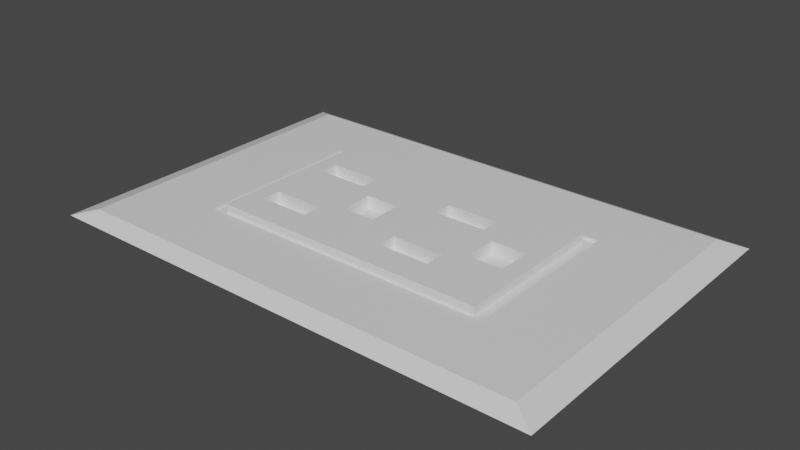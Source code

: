# Source: Outlet.blend  (saved by Blender 2.80.75; exported with 4.5.12 LTS)
import bpy
from mathutils import Matrix  # noqa: F401  (used for matrix-valued properties, if any)

bpy.ops.wm.read_factory_settings(use_empty=True)
scene = bpy.context.scene
scene.name = 'Scene'

# ---- collections
col_collection = bpy.data.collections.new('Collection'); scene.collection.children.link(col_collection)

# ---- materials (node trees are filled in below, after node groups)
mat_material = bpy.data.materials.new('Material')
mat_material.alpha_threshold = 0.0
mat_material.use_transparent_shadow = False
mat_material.line_color = (0.0, 0.0, 0.0, 1.0)

# ---- material node trees
mat_material.use_nodes = True; mat_material.node_tree.nodes.clear()
_N = mat_material.node_tree.nodes; _L = mat_material.node_tree.links
n0 = _N.new('ShaderNodeOutputMaterial'); n0.name = 'Material Output'; n0.location = (300, 300)
n1 = _N.new('ShaderNodeBsdfPrincipled'); n1.name = 'Principled BSDF'; n1.location = (10, 300)
n1.distribution = 'GGX'
n1.subsurface_method = 'BURLEY'
n1.inputs[2].default_value = 0.4
n1.inputs[3].default_value = 1.45
n1.inputs[27].default_value = (0.0, 0.0, 0.0, 1.0)
n1.inputs[28].default_value = 1.0
_L.new(n1.outputs[0], n0.inputs[0])
n0.is_active_output = True

# ---- world
world_world = bpy.data.worlds.new('World'); scene.world = world_world
world_world.use_nodes = True; world_world.node_tree.nodes.clear()
_N = world_world.node_tree.nodes; _L = world_world.node_tree.links
n0 = _N.new('ShaderNodeOutputWorld'); n0.name = 'World Output'; n0.location = (300, 300)
n1 = _N.new('ShaderNodeBackground'); n1.name = 'Background'; n1.location = (10, 300)
n1.inputs[0].default_value = (0.05088, 0.05088, 0.05088, 1.0)
_L.new(n1.outputs[0], n0.inputs[0])
n0.is_active_output = True
world_world.color = (0.05088, 0.05088, 0.05088)
world_world.use_sun_shadow = False
world_world.sun_shadow_jitter_overblur = 0.0

# ---- meshes
me_cube = bpy.data.meshes.new('Cube')
me_cube.from_pydata([(1.362, 0.9078, 0.03528), (1.5, 1.0, -0.01), (1.362, -0.9078, 0.03528), (1.5, -1.0, -0.01), (-1.362, 0.9078, 0.03528), (-1.5, 1.0, -0.01), (-1.362, -0.9078, 0.03528), (-1.5, -1.0, -0.01), (1.362, -0.9078, 0.03528), (-1.362, -0.9078, 0.03528), (1.362, 0.9078, 0.03528), (-1.362, 0.9078, 0.03528), (0.0, -0.9078, 0.03528), (1.362, 0.0, 0.03528), (-1.362, 0.0, 0.03528), (0.0, 0.9078, 0.03528), (0.0, 0.4672, 0.01636), (-0.6808, -0.9078, 0.03528), (1.362, -0.4539, 0.03528), (-1.362, 0.4539, 0.03528), (0.6808, 0.9078, 0.03528), (0.6808, -0.9078, 0.03528), (1.362, 0.4539, 0.03528), (-1.362, -0.4539, 0.03528), (-0.6808, 0.9078, 0.03528), (0.0, -0.5059, 0.03528), (0.0, 0.5059, 0.03528), (0.8976, 0.0, 0.03528), (-0.8976, 0.0, 0.03528), (-0.8976, 0.5059, 0.03528), (0.8976, 0.5059, 0.03528), (0.8976, -0.5059, 0.03528), (-0.8976, -0.5059, 0.03528), (0.0, 0.5059, 0.01636), (0.0, 0.4672, 0.06743), (-0.8976, 0.0, 0.01636), (0.0, -0.5059, 0.01636), (0.8976, 0.0, 0.01636), (-0.8976, 0.5059, 0.01636), (0.8976, 0.5059, 0.01636), (0.8976, -0.5059, 0.01636), (-0.8976, -0.5059, 0.01636), (0.0, 0.2336, 0.06743), (-0.829, 0.0, 0.01636), (0.0, -0.4672, 0.01636), (0.829, 0.0, 0.01636), (-0.829, 0.4672, 0.01636), (0.829, 0.4672, 0.01636), (0.829, -0.4672, 0.01636), (-0.829, -0.4672, 0.01636), (0.0, 0.0, 0.06743), (-0.829, 0.0, 0.06743), (0.0, -0.4672, 0.06743), (0.829, 0.0, 0.06743), (-0.829, 0.4672, 0.06743), (0.829, 0.4672, 0.06743), (0.829, -0.4672, 0.06743), (-0.829, -0.4672, 0.06743), (-0.4145, 0.0, 0.06743), (0.0, -0.2336, 0.06743), (0.4145, 0.0, 0.06743), (-0.829, 0.2336, 0.06743), (-0.4145, 0.4672, 0.06743), (0.829, 0.2336, 0.06743), (0.4145, 0.4672, 0.06743), (0.829, -0.2336, 0.06743), (0.4145, -0.4672, 0.06743), (-0.829, -0.2336, 0.06743), (-0.4145, -0.4672, 0.06743), (-0.4145, -0.2336, 0.06743), (0.4145, -0.2336, 0.06743), (-0.4145, 0.2336, 0.06743), (0.4145, 0.2336, 0.06743), (0.0, 0.1168, 0.06743), (0.0, -0.3504, 0.06743), (-0.829, 0.1168, 0.06743), (-0.2072, 0.4672, 0.06743), (0.829, 0.1168, 0.06743), (0.6217, 0.4672, 0.06743), (0.829, -0.3504, 0.06743), (0.6217, -0.4672, 0.06743), (-0.829, -0.3504, 0.06743), (-0.2072, -0.4672, 0.06743), (0.0, 0.3504, 0.06743), (-0.6217, 0.0, 0.06743), (0.0, -0.1168, 0.06743), (0.2072, 0.0, 0.06743), (-0.829, 0.3504, 0.06743), (-0.6217, 0.4672, 0.06743), (0.829, 0.3504, 0.06743), (0.2072, 0.4672, 0.06743), (0.829, -0.1168, 0.06743), (0.2072, -0.4672, 0.06743), (-0.829, -0.1168, 0.06743), (-0.6217, -0.4672, 0.06743), (-0.4145, -0.3504, 0.06743), (-0.4145, -0.1168, 0.06743), (-0.2072, -0.2336, 0.06743), (0.4145, -0.3504, 0.06743), (0.4145, -0.1168, 0.06743), (0.6217, -0.2336, 0.06743), (-0.4145, 0.1168, 0.06743), (-0.4145, 0.3504, 0.06743), (-0.2072, 0.2336, 0.06743), (0.4145, 0.1168, 0.06743), (0.4145, 0.3504, 0.06743), (0.6217, 0.2336, 0.06743), (0.2072, 0.3504, 0.06743), (0.6217, 0.3504, 0.06743), (0.6217, 0.1168, 0.06743), (-0.6217, 0.3504, 0.06743), (-0.2072, 0.3504, 0.06743), (-0.2072, 0.1168, 0.06743), (0.2072, -0.1168, 0.06743), (0.6217, -0.1168, 0.06743), (0.6217, -0.3504, 0.06743), (-0.6217, -0.1168, 0.06743), (-0.2072, -0.1168, 0.06743), (-0.2072, -0.3504, 0.06743), (-0.6217, -0.3504, 0.06743), (0.2072, -0.3504, 0.06743), (-0.6217, 0.1168, 0.06743), (0.2072, 0.1168, 0.06743), (0.0, 0.0584, 0.06743), (-0.1036, 0.0, 0.06743), (0.0, -0.4088, 0.06743), (0.7254, 0.0, 0.06743), (-0.829, 0.0584, 0.06743), (-0.1036, 0.4672, 0.06743), (0.829, 0.0584, 0.06743), (0.7254, 0.4672, 0.06743), (0.829, -0.4088, 0.06743), (0.7254, -0.4672, 0.06743), (-0.829, -0.4088, 0.06743), (-0.1036, -0.4672, 0.06743), (0.0, 0.292, 0.06743), (-0.5181, 0.0, 0.06743), (0.0, -0.1752, 0.06743), (0.3109, 0.0, 0.06743), (-0.829, 0.292, 0.06743), (-0.5181, 0.4672, 0.06743), (0.829, 0.292, 0.06743), (0.3109, 0.4672, 0.06743), (0.829, -0.1752, 0.06743), (0.3109, -0.4672, 0.06743), (-0.829, -0.1752, 0.06743), (-0.5181, -0.4672, 0.06743), (-0.4145, -0.4088, 0.06743), (-0.4145, -0.1752, 0.06743), (-0.1036, -0.2336, 0.06743), (0.4145, -0.4088, 0.06743), (0.4145, -0.1752, 0.06743), (0.7254, -0.2336, 0.06743), (-0.4145, 0.0584, 0.06743), (-0.4145, 0.292, 0.06743), (-0.1036, 0.2336, 0.06743), (0.4145, 0.0584, 0.06743), (0.4145, 0.292, 0.06743), (0.7254, 0.2336, 0.06743), (0.0, 0.1752, 0.06743), (-0.3109, 0.0, 0.06743), (0.0, -0.292, 0.06743), (0.5181, 0.0, 0.06743), (-0.829, 0.1752, 0.06743), (-0.3109, 0.4672, 0.06743), (0.829, 0.1752, 0.06743), (0.5181, 0.4672, 0.06743), (0.829, -0.292, 0.06743), (0.5181, -0.4672, 0.06743), (-0.829, -0.292, 0.06743), (-0.3109, -0.4672, 0.06743), (0.0, 0.4088, 0.06743), (-0.7254, 0.0, 0.06743), (0.0, -0.0584, 0.06743), (0.1036, 0.0, 0.06743), (-0.829, 0.4088, 0.06743), (-0.7254, 0.4672, 0.06743), (0.829, 0.4088, 0.06743), (0.1036, 0.4672, 0.06743), (0.829, -0.0584, 0.06743), (0.1036, -0.4672, 0.06743), (-0.829, -0.0584, 0.06743), (-0.7254, -0.4672, 0.06743), (-0.4145, -0.292, 0.06743), (-0.4145, -0.0584, 0.06743), (-0.3109, -0.2336, 0.06743), (-0.7254, -0.2336, 0.06743), (0.4145, -0.292, 0.06743), (0.4145, -0.0584, 0.06743), (0.5181, -0.2336, 0.06743), (0.1036, -0.2336, 0.06743), (-0.4145, 0.1752, 0.06743), (-0.4145, 0.4088, 0.06743), (-0.3109, 0.2336, 0.06743), (-0.7254, 0.2336, 0.06743), (0.4145, 0.1752, 0.06743), (0.4145, 0.4088, 0.06743), (0.5181, 0.2336, 0.06743), (0.1036, 0.2336, 0.06743), (0.2072, 0.292, 0.06743), (0.2072, 0.4088, 0.06743), (0.3109, 0.3504, 0.06743), (0.1036, 0.3504, 0.06743), (0.6217, 0.292, 0.06743), (0.6217, 0.4088, 0.06743), (0.7254, 0.3504, 0.06743), (0.5181, 0.3504, 0.06743), (0.6217, 0.1022, 0.06743), (0.6217, 0.1752, 0.06743), (0.7254, 0.1168, 0.06743), (0.5181, 0.1168, 0.06743), (-0.6217, 0.292, 0.06743), (-0.6217, 0.4088, 0.06743), (-0.5181, 0.3504, 0.06743), (-0.7254, 0.3504, 0.06743), (-0.2072, 0.292, 0.06743), (-0.2072, 0.4088, 0.06743), (-0.1036, 0.3504, 0.06743), (-0.3109, 0.3504, 0.06743), (-0.2072, 0.1022, 0.06743), (-0.2072, 0.1752, 0.06743), (-0.1036, 0.1168, 0.06743), (-0.3109, 0.1168, 0.06743), (0.2072, -0.1752, 0.06743), (0.2072, -0.0584, 0.06743), (0.3109, -0.1168, 0.06743), (0.1036, -0.1168, 0.06743), (0.6217, -0.1752, 0.06743), (0.6217, -0.1022, 0.06743), (0.7254, -0.1168, 0.06743), (0.5181, -0.1168, 0.06743), (0.6217, -0.4088, 0.06743), (0.6217, -0.292, 0.06743), (0.7254, -0.3504, 0.06743), (0.5181, -0.3504, 0.06743), (-0.6217, -0.1752, 0.06743), (-0.6217, -0.0584, 0.06743), (-0.5181, -0.1168, 0.06743), (-0.7254, -0.1168, 0.06743), (-0.2072, -0.1752, 0.06743), (-0.2072, -0.1022, 0.06743), (-0.1036, -0.1168, 0.06743), (-0.3109, -0.1168, 0.06743), (-0.2072, -0.4088, 0.06743), (-0.2072, -0.292, 0.06743), (-0.1036, -0.3504, 0.06743), (-0.3109, -0.3504, 0.06743), (-0.6217, -0.4088, 0.06743), (-0.6217, -0.292, 0.06743), (-0.5181, -0.3504, 0.06743), (-0.7254, -0.3504, 0.06743), (0.2072, -0.4088, 0.06743), (0.2072, -0.292, 0.06743), (0.3109, -0.3504, 0.06743), (0.1036, -0.3504, 0.06743), (-0.6217, 0.0584, 0.06743), (-0.6217, 0.1752, 0.06743), (-0.5181, 0.1168, 0.06743), (-0.7254, 0.1168, 0.06743), (0.2072, 0.0584, 0.06743), (0.2072, 0.1752, 0.06743), (0.3109, 0.1168, 0.06743), (0.1036, 0.1168, 0.06743), (0.1036, 0.1752, 0.06743), (0.3109, 0.1752, 0.06743), (0.3109, 0.0584, 0.06743), (-0.7254, 0.1752, 0.06743), (-0.5181, 0.1752, 0.06743), (-0.5181, 0.0584, 0.06743), (0.1036, -0.292, 0.06743), (0.3109, -0.292, 0.06743), (0.3109, -0.4088, 0.06743), (-0.7254, -0.292, 0.06743), (-0.5181, -0.292, 0.06743), (-0.5181, -0.4088, 0.06743), (-0.3109, -0.292, 0.06743), (-0.1036, -0.292, 0.06743), (-0.1036, -0.4088, 0.06743), (-0.3109, -0.1022, 0.06743), (-0.1036, -0.1022, 0.06743), (-0.1036, -0.1752, 0.06743), (-0.7254, -0.0584, 0.06743), (-0.5181, -0.0584, 0.06743), (-0.5181, -0.1752, 0.06743), (0.5181, -0.292, 0.06743), (0.7254, -0.292, 0.06743), (0.7254, -0.4088, 0.06743), (0.5181, -0.1022, 0.06743), (0.7254, -0.1022, 0.06743), (0.7254, -0.1752, 0.06743), (0.1036, -0.0584, 0.06743), (0.3109, -0.0584, 0.06743), (0.3109, -0.1752, 0.06743), (-0.3109, 0.1752, 0.06743), (-0.1036, 0.1752, 0.06743), (-0.1036, 0.1022, 0.06743), (-0.3109, 0.4088, 0.06743), (-0.1036, 0.4088, 0.06743), (-0.1036, 0.292, 0.06743), (-0.7254, 0.4088, 0.06743), (-0.5181, 0.4088, 0.06743), (-0.5181, 0.292, 0.06743), (0.5181, 0.1752, 0.06743), (0.7254, 0.1752, 0.06743), (0.7254, 0.1022, 0.06743), (0.5181, 0.4088, 0.06743), (0.7254, 0.4088, 0.06743), (0.7254, 0.292, 0.06743), (0.1036, 0.4088, 0.06743), (0.3109, 0.4088, 0.06743), (0.3109, 0.292, 0.06743), (0.1036, 0.292, 0.06743), (0.5181, 0.292, 0.06743), (0.5181, 0.1022, 0.06743), (-0.7254, 0.292, 0.06743), (-0.3109, 0.292, 0.06743), (-0.3109, 0.1022, 0.06743), (0.1036, -0.1752, 0.06743), (0.5181, -0.1752, 0.06743), (0.5181, -0.4088, 0.06743), (-0.7254, -0.1752, 0.06743), (-0.3109, -0.1752, 0.06743), (-0.3109, -0.4088, 0.06743), (-0.7254, -0.4088, 0.06743), (0.1036, -0.4088, 0.06743), (-0.7254, 0.0584, 0.06743), (0.1036, 0.0584, 0.06743), (-0.4145, -0.1752, -0.005162), (-0.4145, -0.2336, -0.005162), (-0.5181, -0.2336, -0.005162), (0.4145, -0.1752, -0.005162), (0.4145, -0.2336, -0.005162), (0.3109, -0.2336, -0.005162), (-0.4145, 0.292, -0.005162), (-0.4145, 0.2336, -0.005162), (-0.5181, 0.2336, -0.005162), (0.4145, 0.292, -0.005162), (0.4145, 0.2336, -0.005162), (0.3109, 0.2336, -0.005162), (-0.3109, 0.0, -0.005162), (-0.2072, 0.0, -0.005162), (0.5181, 0.0, -0.005162), (0.6217, 0.0, -0.005162), (-0.7254, -0.2336, -0.005162), (-0.6217, -0.2336, -0.005162), (0.1036, -0.2336, -0.005162), (0.2072, -0.2336, -0.005162), (-0.7254, 0.2336, -0.005162), (-0.6217, 0.2336, -0.005162), (0.1036, 0.2336, -0.005162), (0.2072, 0.2336, -0.005162), (0.2072, 0.292, -0.005162), (0.6217, 0.1022, -0.005162), (-0.6217, 0.292, -0.005162), (-0.2072, 0.1022, -0.005162), (0.2072, -0.1752, -0.005162), (-0.6217, -0.1752, -0.005162), (-0.1036, 0.0, -0.005162), (0.7254, 0.0, -0.005162), (-0.4145, -0.292, -0.005162), (0.4145, -0.292, -0.005162), (-0.4145, 0.1752, -0.005162), (0.4145, 0.1752, -0.005162), (0.6217, -0.1022, -0.005162), (-0.2072, -0.1022, -0.005162), (-0.6217, -0.292, -0.005162), (0.2072, -0.292, -0.005162), (-0.6217, 0.1752, -0.005162), (0.2072, 0.1752, -0.005162), (0.1036, 0.1752, -0.005162), (0.3109, 0.1752, -0.005162), (-0.7254, 0.1752, -0.005162), (-0.5181, 0.1752, -0.005162), (0.1036, -0.292, -0.005162), (0.3109, -0.292, -0.005162), (-0.7254, -0.292, -0.005162), (-0.5181, -0.292, -0.005162), (-0.3109, -0.1022, -0.005162), (-0.1036, -0.1022, -0.005162), (-0.5181, -0.1752, -0.005162), (0.5181, -0.1022, -0.005162), (0.7254, -0.1022, -0.005162), (0.3109, -0.1752, -0.005162), (-0.1036, 0.1022, -0.005162), (-0.5181, 0.292, -0.005162), (0.7254, 0.1022, -0.005162), (0.3109, 0.292, -0.005162), (0.1036, 0.292, -0.005162), (0.5181, 0.1022, -0.005162), (-0.7254, 0.292, -0.005162), (-0.3109, 0.1022, -0.005162), (0.1036, -0.1752, -0.005162), (-0.7254, -0.1752, -0.005162)], [], [(4, 6, 9, 23, 14, 19, 11), (3, 2, 6, 7), (7, 6, 4, 5), (5, 1, 3, 7), (1, 0, 2, 3), (5, 4, 0, 1), (32, 23, 9, 17), (2, 0, 10, 22, 13, 18, 8), (0, 4, 11, 24, 15, 20, 10), (6, 2, 8, 21, 12, 17, 9), (31, 25, 12, 21), (25, 31, 40, 36), (29, 19, 14, 28), (26, 29, 38, 33), (15, 24, 29, 26), (24, 11, 19, 29), (22, 30, 27, 13), (10, 20, 30, 22), (20, 15, 26, 30), (18, 31, 21, 8), (13, 27, 31, 18), (28, 32, 41, 35), (25, 32, 17, 12), (27, 30, 39, 37), (28, 14, 23, 32), (38, 35, 43, 46), (37, 39, 47, 45), (40, 37, 45, 48), (35, 41, 49, 43), (29, 28, 35, 38), (31, 27, 37, 40), (30, 26, 33, 39), (32, 25, 36, 41), (43, 49, 57, 133, 81, 169, 67, 145, 93, 181, 51), (16, 46, 54, 176, 88, 140, 62, 164, 76, 128, 34), (47, 16, 34, 178, 90, 142, 64, 166, 78, 130, 55), (44, 48, 56, 132, 80, 168, 66, 144, 92, 180, 52), (41, 36, 44, 49), (36, 40, 48, 44), (39, 33, 16, 47), (33, 38, 46, 16), (326, 123, 50, 174), (325, 127, 51, 172), (324, 125, 52, 180), (323, 133, 57, 182), (48, 45, 53, 179, 91, 143, 65, 167, 79, 131, 56), (45, 47, 55, 177, 89, 141, 63, 165, 77, 129, 53), (46, 43, 51, 127, 75, 163, 61, 139, 87, 175, 54), (49, 44, 52, 134, 82, 170, 68, 146, 94, 182, 57), (322, 147, 68, 170), (321, 148, 69, 185), (320, 145, 67, 186), (319, 150, 66, 168), (318, 151, 70, 189), (317, 137, 59, 190), (316, 153, 58, 160), (315, 154, 71, 193), (314, 139, 61, 194), (313, 156, 60, 162), (312, 157, 72, 197), (311, 135, 42, 198), (124, 295, 383, 357), (309, 200, 107, 201), (308, 171, 83, 202), (307, 203, 106, 158), (306, 204, 108, 205), (305, 196, 105, 206), (154, 301, 384, 333), (303, 208, 109, 209), (302, 195, 104, 210), (211, 314, 389, 353), (300, 212, 110, 213), (299, 175, 87, 214), (298, 215, 103, 155), (297, 216, 111, 217), (296, 192, 102, 218), (288, 126, 358, 381), (294, 220, 112, 221), (293, 191, 101, 222), (314, 194, 347, 389), (291, 224, 113, 225), (290, 173, 85, 226), (289, 227, 100, 152), (288, 228, 114, 229), (287, 188, 99, 230), (286, 231, 80, 132), (285, 232, 115, 233), (284, 187, 98, 234), (235, 320, 392, 356), (282, 236, 116, 237), (281, 181, 93, 238), (280, 239, 97, 149), (279, 240, 117, 241), (278, 184, 96, 242), (277, 243, 82, 134), (276, 244, 118, 245), (275, 183, 95, 246), (274, 247, 94, 146), (273, 248, 119, 249), (272, 169, 81, 250), (271, 251, 92, 144), (270, 252, 120, 253), (269, 161, 74, 254), (268, 255, 84, 136), (267, 256, 121, 257), (266, 163, 75, 258), (265, 259, 86, 138), (264, 260, 122, 261), (263, 159, 73, 262), (260, 263, 262, 122), (287, 228, 363, 380), (198, 42, 159, 263), (195, 264, 261, 104), (256, 267, 372, 367), (207, 313, 388, 352), (156, 265, 138, 60), (104, 261, 265, 156), (261, 122, 259, 265), (256, 266, 258, 121), (162, 287, 380, 341), (194, 61, 163, 266), (191, 267, 257, 101), (320, 186, 343, 392), (267, 191, 361, 372), (153, 268, 136, 58), (101, 257, 268, 153), (257, 121, 255, 268), (252, 269, 254, 120), (248, 273, 376, 365), (190, 59, 161, 269), (187, 270, 253, 98), (313, 162, 341, 388), (273, 183, 359, 376), (150, 271, 144, 66), (98, 253, 271, 150), (253, 120, 251, 271), (248, 272, 250, 119), (240, 279, 378, 364), (186, 67, 169, 272), (183, 273, 249, 95), (292, 223, 355, 382), (266, 256, 367, 371), (147, 274, 146, 68), (95, 249, 274, 147), (249, 119, 247, 274), (244, 275, 246, 118), (97, 185, 275, 244), (185, 69, 183, 275), (161, 276, 245, 74), (59, 149, 276, 161), (149, 97, 244, 276), (125, 277, 134, 52), (74, 245, 277, 125), (245, 118, 243, 277), (240, 278, 242, 117), (151, 292, 382, 330), (160, 58, 184, 278), (173, 279, 241, 85), (50, 124, 279, 173), (194, 266, 371, 347), (137, 280, 149, 59), (85, 241, 280, 137), (241, 117, 239, 280), (236, 281, 238, 116), (84, 172, 281, 236), (172, 51, 181, 281), (184, 282, 237, 96), (58, 136, 282, 184), (136, 84, 236, 282), (279, 124, 357, 378), (96, 237, 283, 148), (237, 116, 235, 283), (232, 284, 234, 115), (100, 189, 284, 232), (189, 70, 187, 284), (167, 285, 233, 79), (65, 152, 285, 167), (152, 100, 232, 285), (131, 286, 132, 56), (79, 233, 286, 131), (233, 115, 231, 286), (228, 287, 230, 114), (272, 248, 365, 375), (162, 60, 188, 287), (179, 288, 229, 91), (53, 126, 288, 179), (72, 157, 336, 337), (143, 289, 152, 65), (91, 229, 289, 143), (229, 114, 227, 289), (224, 290, 226, 113), (86, 174, 290, 224), (174, 50, 173, 290), (188, 291, 225, 99), (60, 138, 291, 188), (138, 86, 224, 291), (186, 272, 375, 343), (99, 225, 292, 151), (225, 113, 223, 292), (220, 293, 222, 112), (103, 193, 293, 220), (193, 71, 191, 293), (159, 294, 221, 73), (42, 155, 294, 159), (155, 103, 220, 294), (123, 295, 124, 50), (73, 221, 295, 123), (221, 112, 219, 295), (216, 296, 218, 111), (76, 164, 296, 216), (164, 62, 192, 296), (171, 297, 217, 83), (34, 128, 297, 171), (128, 76, 216, 297), (135, 298, 155, 42), (83, 217, 298, 135), (217, 111, 215, 298), (212, 299, 214, 110), (88, 176, 299, 212), (176, 54, 175, 299), (192, 300, 213, 102), (62, 140, 300, 192), (140, 88, 212, 300), (195, 72, 337, 362), (102, 213, 301, 154), (213, 110, 211, 301), (208, 302, 210, 109), (106, 197, 302, 208), (197, 72, 195, 302), (165, 303, 209, 77), (63, 158, 303, 165), (158, 106, 208, 303), (129, 304, 126, 53), (77, 209, 304, 129), (209, 109, 207, 304), (204, 305, 206, 108), (78, 166, 305, 204), (166, 64, 196, 305), (177, 306, 205, 89), (55, 130, 306, 177), (130, 78, 204, 306), (141, 307, 158, 63), (89, 205, 307, 141), (205, 108, 203, 307), (200, 308, 202, 107), (90, 178, 308, 200), (178, 34, 171, 308), (196, 309, 201, 105), (64, 142, 309, 196), (142, 90, 200, 309), (199, 311, 387, 351), (105, 201, 310, 157), (201, 107, 199, 310), (304, 207, 352, 385), (107, 202, 311, 199), (202, 83, 135, 311), (203, 312, 197, 106), (108, 206, 312, 203), (206, 105, 157, 312), (278, 240, 364, 377), (109, 210, 313, 207), (210, 104, 156, 313), (311, 198, 349, 387), (110, 214, 314, 211), (214, 87, 139, 314), (215, 315, 193, 103), (111, 218, 315, 215), (218, 102, 154, 315), (160, 278, 377, 339), (112, 222, 316, 219), (222, 101, 153, 316), (223, 317, 391, 355), (113, 226, 317, 223), (226, 85, 137, 317), (227, 318, 189, 100), (114, 230, 318, 227), (230, 99, 151, 318), (231, 319, 168, 80), (115, 234, 319, 231), (234, 98, 150, 319), (310, 199, 351, 386), (116, 238, 320, 235), (238, 93, 145, 320), (239, 321, 185, 97), (117, 242, 321, 239), (242, 96, 148, 321), (243, 322, 170, 82), (118, 246, 322, 243), (246, 95, 147, 322), (247, 323, 182, 94), (119, 250, 323, 247), (250, 81, 133, 323), (251, 324, 180, 92), (120, 254, 324, 251), (254, 74, 125, 324), (255, 325, 172, 84), (121, 258, 325, 255), (258, 75, 127, 325), (259, 326, 174, 86), (122, 262, 326, 259), (262, 73, 123, 326), (386, 351, 350, 338), (385, 352, 342, 358), (384, 353, 348, 335), (383, 354, 340, 357), (382, 355, 346, 332), (379, 356, 344, 329), (350, 349, 369, 368), (337, 338, 370, 362), (338, 350, 368, 370), (348, 347, 371, 367), (334, 335, 372, 361), (335, 348, 367, 372), (346, 345, 373, 366), (331, 332, 374, 360), (332, 346, 366, 374), (344, 343, 375, 365), (328, 329, 376, 359), (329, 344, 365, 376), (340, 339, 377, 364), (357, 340, 364, 378), (327, 379, 329, 328), (342, 341, 380, 363), (358, 342, 363, 381), (330, 382, 332, 331), (333, 384, 335, 334), (336, 386, 338, 337), (351, 387, 349, 350), (352, 388, 341, 342), (353, 389, 347, 348), (354, 390, 339, 340), (355, 391, 345, 346), (356, 392, 343, 344), (301, 211, 353, 384), (228, 288, 381, 363), (183, 69, 328, 359), (190, 269, 373, 345), (69, 148, 327, 328), (269, 252, 366, 373), (295, 219, 354, 383), (198, 263, 369, 349), (263, 260, 368, 369), (316, 160, 339, 390), (187, 70, 331, 360), (70, 151, 330, 331), (148, 283, 379, 327), (270, 187, 360, 374), (219, 316, 390, 354), (283, 235, 356, 379), (252, 270, 374, 366), (264, 195, 362, 370), (317, 190, 345, 391), (157, 310, 386, 336), (191, 71, 334, 361), (126, 304, 385, 358), (260, 264, 370, 368), (71, 154, 333, 334)])
_uv = me_cube.uv_layers.new(name='UVMap')
_uv.uv.foreach_set('vector', [0.625, 0.75, 0.625, 0.5, 0.625, 0.5, 0.625, 0.5625, 0.625, 0.625, 0.625, 0.6875, 0.625, 0.75, 0.375, 0.25, 0.625, 0.25, 0.625, 0.5, 0.375, 0.5, 0.375, 0.5, 0.625, 0.5, 0.625, 0.75, 0.375, 0.75, 0.375, 0.75, 0.625, 0.75, 0.625, 1.0, 0.375, 1.0, 0.125, 0.5, 0.375, 0.5, 0.375, 0.75, 0.125, 0.75, 0.625, 0.5, 0.875, 0.5, 0.875, 0.75, 0.625, 0.75, 0.5625, 0.1875, 0.625, 0.1875, 0.625, 0.25, 0.5625, 0.25, 0.375, 0.75, 0.375, 0.5, 0.375, 0.5, 0.375, 0.5625, 0.375, 0.625, 0.375, 0.6875, 0.375, 0.75, 0.875, 0.75, 0.875, 0.5, 0.875, 0.5, 0.875, 0.5625, 0.875, 0.625, 0.875, 0.6875, 0.875, 0.75, 0.625, 0.5, 0.625, 0.25, 0.625, 0.25, 0.625, 0.3125, 0.625, 0.375, 0.625, 0.4375, 0.625, 0.5, 0.4375, 0.1875, 0.5, 0.1875, 0.5, 0.25, 0.4375, 0.25, 0.5, 0.1875, 0.4375, 0.1875, 0.4375, 0.1875, 0.5, 0.1875, 0.5625, 0.0625, 0.625, 0.0625, 0.625, 0.125, 0.5625, 0.125, 0.5, 0.0625, 0.5625, 0.0625, 0.5625, 0.0625, 0.5, 0.0625, 0.5, 0.0, 0.5625, 0.0, 0.5625, 0.0625, 0.5, 0.0625, 0.5625, 0.0, 0.625, 0.0, 0.625, 0.0625, 0.5625, 0.0625, 0.375, 0.0625, 0.4375, 0.0625, 0.4375, 0.125, 0.375, 0.125, 0.375, 0.0, 0.4375, 0.0, 0.4375, 0.0625, 0.375, 0.0625, 0.4375, 0.0, 0.5, 0.0, 0.5, 0.0625, 0.4375, 0.0625, 0.375, 0.1875, 0.4375, 0.1875, 0.4375, 0.25, 0.375, 0.25, 0.375, 0.125, 0.4375, 0.125, 0.4375, 0.1875, 0.375, 0.1875, 0.5625, 0.125, 0.5625, 0.1875, 0.5625, 0.1875, 0.5625, 0.125, 0.5, 0.1875, 0.5625, 0.1875, 0.5625, 0.25, 0.5, 0.25, 0.4375, 0.125, 0.4375, 0.0625, 0.4375, 0.0625, 0.4375, 0.125, 0.5625, 0.125, 0.625, 0.125, 0.625, 0.1875, 0.5625, 0.1875, 0.5625, 0.0625, 0.5625, 0.125, 0.5625, 0.125, 0.5625, 0.0625, 0.4375, 0.125, 0.4375, 0.0625, 0.4375, 0.0625, 0.4375, 0.125, 0.4375, 0.1875, 0.4375, 0.125, 0.4375, 0.125, 0.4375, 0.1875, 0.5625, 0.125, 0.5625, 0.1875, 0.5625, 0.1875, 0.5625, 0.125, 0.5625, 0.0625, 0.5625, 0.125, 0.5625, 0.125, 0.5625, 0.0625, 0.4375, 0.1875, 0.4375, 0.125, 0.4375, 0.125, 0.4375, 0.1875, 0.4375, 0.0625, 0.5, 0.0625, 0.5, 0.0625, 0.4375, 0.0625, 0.5625, 0.1875, 0.5, 0.1875, 0.5, 0.1875, 0.5625, 0.1875, 0.5625, 0.125, 0.5625, 0.1875, 0.5625, 0.1875, 0.5625, 0.1797, 0.5625, 0.1719, 0.5625, 0.1641, 0.5625, 0.1562, 0.5625, 0.1484, 0.5625, 0.1406, 0.5625, 0.1328, 0.5625, 0.125, 0.5, 0.0625, 0.5625, 0.0625, 0.5625, 0.0625, 0.5547, 0.0625, 0.5469, 0.0625, 0.5391, 0.0625, 0.5312, 0.0625, 0.5234, 0.0625, 0.5156, 0.0625, 0.5078, 0.0625, 0.5, 0.0625, 0.4375, 0.0625, 0.5, 0.0625, 0.5, 0.0625, 0.4922, 0.0625, 0.4844, 0.0625, 0.4766, 0.0625, 0.4688, 0.0625, 0.4609, 0.0625, 0.4531, 0.0625, 0.4453, 0.0625, 0.4375, 0.0625, 0.5, 0.1875, 0.4375, 0.1875, 0.4375, 0.1875, 0.4453, 0.1875, 0.4531, 0.1875, 0.4609, 0.1875, 0.4688, 0.1875, 0.4766, 0.1875, 0.4844, 0.1875, 0.4922, 0.1875, 0.5, 0.1875, 0.5625, 0.1875, 0.5, 0.1875, 0.5, 0.1875, 0.5625, 0.1875, 0.5, 0.1875, 0.4375, 0.1875, 0.4375, 0.1875, 0.5, 0.1875, 0.4375, 0.0625, 0.5, 0.0625, 0.5, 0.0625, 0.4375, 0.0625, 0.5, 0.0625, 0.5625, 0.0625, 0.5625, 0.0625, 0.5, 0.0625, 0.4922, 0.1172, 0.5, 0.1172, 0.5, 0.125, 0.4922, 0.125, 0.5547, 0.1172, 0.5625, 0.1172, 0.5625, 0.125, 0.5547, 0.125, 0.4922, 0.1797, 0.5, 0.1797, 0.5, 0.1875, 0.4922, 0.1875, 0.5547, 0.1797, 0.5625, 0.1797, 0.5625, 0.1875, 0.5547, 0.1875, 0.4375, 0.1875, 0.4375, 0.125, 0.4375, 0.125, 0.4375, 0.1328, 0.4375, 0.1406, 0.4375, 0.1484, 0.4375, 0.1562, 0.4375, 0.1641, 0.4375, 0.1719, 0.4375, 0.1797, 0.4375, 0.1875, 0.4375, 0.125, 0.4375, 0.0625, 0.4375, 0.0625, 0.4375, 0.07031, 0.4375, 0.07812, 0.4375, 0.08594, 0.4375, 0.09375, 0.4375, 0.1016, 0.4375, 0.1094, 0.4375, 0.1172, 0.4375, 0.125, 0.5625, 0.0625, 0.5625, 0.125, 0.5625, 0.125, 0.5625, 0.1172, 0.5625, 0.1094, 0.5625, 0.1016, 0.5625, 0.09375, 0.5625, 0.08594, 0.5625, 0.07812, 0.5625, 0.07031, 0.5625, 0.0625, 0.5625, 0.1875, 0.5, 0.1875, 0.5, 0.1875, 0.5078, 0.1875, 0.5156, 0.1875, 0.5234, 0.1875, 0.5312, 0.1875, 0.5391, 0.1875, 0.5469, 0.1875, 0.5547, 0.1875, 0.5625, 0.1875, 0.5234, 0.1797, 0.5312, 0.1797, 0.5312, 0.1875, 0.5234, 0.1875, 0.5234, 0.1484, 0.5312, 0.1484, 0.5312, 0.1562, 0.5234, 0.1562, 0.5547, 0.1484, 0.5625, 0.1484, 0.5625, 0.1562, 0.5547, 0.1562, 0.4609, 0.1797, 0.4688, 0.1797, 0.4688, 0.1875, 0.4609, 0.1875, 0.4609, 0.1484, 0.4688, 0.1484, 0.4688, 0.1562, 0.4609, 0.1562, 0.4922, 0.1484, 0.5, 0.1484, 0.5, 0.1562, 0.4922, 0.1562, 0.5234, 0.1172, 0.5312, 0.1172, 0.5312, 0.125, 0.5234, 0.125, 0.5234, 0.08594, 0.5312, 0.08594, 0.5312, 0.09375, 0.5234, 0.09375, 0.5547, 0.08594, 0.5625, 0.08594, 0.5625, 0.09375, 0.5547, 0.09375, 0.4609, 0.1172, 0.4688, 0.1172, 0.4688, 0.125, 0.4609, 0.125, 0.4609, 0.08594, 0.4688, 0.08594, 0.4688, 0.09375, 0.4609, 0.09375, 0.4922, 0.08594, 0.5, 0.08594, 0.5, 0.09375, 0.4922, 0.09375, 0.5078, 0.125, 0.5078, 0.1172, 0.5078, 0.1172, 0.5078, 0.125, 0.4766, 0.07031, 0.4844, 0.07031, 0.4844, 0.07812, 0.4766, 0.07812, 0.4922, 0.07031, 0.5, 0.07031, 0.5, 0.07812, 0.4922, 0.07812, 0.4453, 0.08594, 0.4531, 0.08594, 0.4531, 0.09375, 0.4453, 0.09375, 0.4453, 0.07031, 0.4531, 0.07031, 0.4531, 0.07812, 0.4453, 0.07812, 0.4609, 0.07031, 0.4688, 0.07031, 0.4688, 0.07812, 0.4609, 0.07812, 0.5312, 0.08594, 0.5391, 0.08594, 0.5391, 0.08594, 0.5312, 0.08594, 0.4453, 0.1016, 0.4531, 0.1016, 0.4531, 0.1094, 0.4453, 0.1094, 0.4609, 0.1016, 0.4688, 0.1016, 0.4688, 0.1094, 0.4609, 0.1094, 0.5469, 0.08594, 0.5547, 0.08594, 0.5547, 0.08594, 0.5469, 0.08594, 0.5391, 0.07031, 0.5469, 0.07031, 0.5469, 0.07812, 0.5391, 0.07812, 0.5547, 0.07031, 0.5625, 0.07031, 0.5625, 0.07812, 0.5547, 0.07812, 0.5078, 0.08594, 0.5156, 0.08594, 0.5156, 0.09375, 0.5078, 0.09375, 0.5078, 0.07031, 0.5156, 0.07031, 0.5156, 0.07812, 0.5078, 0.07812, 0.5234, 0.07031, 0.5312, 0.07031, 0.5312, 0.07812, 0.5234, 0.07812, 0.4453, 0.1328, 0.4453, 0.125, 0.4453, 0.125, 0.4453, 0.1328, 0.5078, 0.1016, 0.5156, 0.1016, 0.5156, 0.1094, 0.5078, 0.1094, 0.5234, 0.1016, 0.5312, 0.1016, 0.5312, 0.1094, 0.5234, 0.1094, 0.5547, 0.08594, 0.5547, 0.09375, 0.5547, 0.09375, 0.5547, 0.08594, 0.4766, 0.1328, 0.4844, 0.1328, 0.4844, 0.1406, 0.4766, 0.1406, 0.4922, 0.1328, 0.5, 0.1328, 0.5, 0.1406, 0.4922, 0.1406, 0.4453, 0.1484, 0.4531, 0.1484, 0.4531, 0.1562, 0.4453, 0.1562, 0.4453, 0.1328, 0.4531, 0.1328, 0.4531, 0.1406, 0.4453, 0.1406, 0.4609, 0.1328, 0.4688, 0.1328, 0.4688, 0.1406, 0.4609, 0.1406, 0.4453, 0.1797, 0.4531, 0.1797, 0.4531, 0.1875, 0.4453, 0.1875, 0.4453, 0.1641, 0.4531, 0.1641, 0.4531, 0.1719, 0.4453, 0.1719, 0.4609, 0.1641, 0.4688, 0.1641, 0.4688, 0.1719, 0.4609, 0.1719, 0.5469, 0.1484, 0.5547, 0.1484, 0.5547, 0.1484, 0.5469, 0.1484, 0.5391, 0.1328, 0.5469, 0.1328, 0.5469, 0.1406, 0.5391, 0.1406, 0.5547, 0.1328, 0.5625, 0.1328, 0.5625, 0.1406, 0.5547, 0.1406, 0.5078, 0.1484, 0.5156, 0.1484, 0.5156, 0.1562, 0.5078, 0.1562, 0.5078, 0.1328, 0.5156, 0.1328, 0.5156, 0.1406, 0.5078, 0.1406, 0.5234, 0.1328, 0.5312, 0.1328, 0.5312, 0.1406, 0.5234, 0.1406, 0.5078, 0.1797, 0.5156, 0.1797, 0.5156, 0.1875, 0.5078, 0.1875, 0.5078, 0.1641, 0.5156, 0.1641, 0.5156, 0.1719, 0.5078, 0.1719, 0.5234, 0.1641, 0.5312, 0.1641, 0.5312, 0.1719, 0.5234, 0.1719, 0.5391, 0.1797, 0.5469, 0.1797, 0.5469, 0.1875, 0.5391, 0.1875, 0.5391, 0.1641, 0.5469, 0.1641, 0.5469, 0.1719, 0.5391, 0.1719, 0.5547, 0.1641, 0.5625, 0.1641, 0.5625, 0.1719, 0.5547, 0.1719, 0.4766, 0.1797, 0.4844, 0.1797, 0.4844, 0.1875, 0.4766, 0.1875, 0.4766, 0.1641, 0.4844, 0.1641, 0.4844, 0.1719, 0.4766, 0.1719, 0.4922, 0.1641, 0.5, 0.1641, 0.5, 0.1719, 0.4922, 0.1719, 0.5391, 0.1172, 0.5469, 0.1172, 0.5469, 0.125, 0.5391, 0.125, 0.5391, 0.1016, 0.5469, 0.1016, 0.5469, 0.1094, 0.5391, 0.1094, 0.5547, 0.1016, 0.5625, 0.1016, 0.5625, 0.1094, 0.5547, 0.1094, 0.4766, 0.1172, 0.4844, 0.1172, 0.4844, 0.125, 0.4766, 0.125, 0.4766, 0.1016, 0.4844, 0.1016, 0.4844, 0.1094, 0.4766, 0.1094, 0.4922, 0.1016, 0.5, 0.1016, 0.5, 0.1094, 0.4922, 0.1094, 0.4844, 0.1016, 0.4922, 0.1016, 0.4922, 0.1094, 0.4844, 0.1094, 0.4609, 0.1328, 0.4531, 0.1328, 0.4531, 0.1328, 0.4609, 0.1328, 0.4922, 0.09375, 0.5, 0.09375, 0.5, 0.1016, 0.4922, 0.1016, 0.4688, 0.1016, 0.4766, 0.1016, 0.4766, 0.1094, 0.4688, 0.1094, 0.5469, 0.1016, 0.5391, 0.1016, 0.5391, 0.1016, 0.5469, 0.1016, 0.4531, 0.1172, 0.4609, 0.1172, 0.4609, 0.1172, 0.4531, 0.1172, 0.4688, 0.1172, 0.4766, 0.1172, 0.4766, 0.125, 0.4688, 0.125, 0.4688, 0.1094, 0.4766, 0.1094, 0.4766, 0.1172, 0.4688, 0.1172, 0.4766, 0.1094, 0.4844, 0.1094, 0.4844, 0.1172, 0.4766, 0.1172, 0.5469, 0.1016, 0.5547, 0.1016, 0.5547, 0.1094, 0.5469, 0.1094, 0.4609, 0.125, 0.4609, 0.1328, 0.4609, 0.1328, 0.4609, 0.125, 0.5547, 0.09375, 0.5625, 0.09375, 0.5625, 0.1016, 0.5547, 0.1016, 0.5312, 0.1016, 0.5391, 0.1016, 0.5391, 0.1094, 0.5312, 0.1094, 0.5547, 0.1484, 0.5547, 0.1562, 0.5547, 0.1562, 0.5547, 0.1484, 0.5391, 0.1016, 0.5312, 0.1016, 0.5312, 0.1016, 0.5391, 0.1016, 0.5312, 0.1172, 0.5391, 0.1172, 0.5391, 0.125, 0.5312, 0.125, 0.5312, 0.1094, 0.5391, 0.1094, 0.5391, 0.1172, 0.5312, 0.1172, 0.5391, 0.1094, 0.5469, 0.1094, 0.5469, 0.1172, 0.5391, 0.1172, 0.4844, 0.1641, 0.4922, 0.1641, 0.4922, 0.1719, 0.4844, 0.1719, 0.5469, 0.1641, 0.5391, 0.1641, 0.5391, 0.1641, 0.5469, 0.1641, 0.4922, 0.1562, 0.5, 0.1562, 0.5, 0.1641, 0.4922, 0.1641, 0.4688, 0.1641, 0.4766, 0.1641, 0.4766, 0.1719, 0.4688, 0.1719, 0.4609, 0.1172, 0.4609, 0.125, 0.4609, 0.125, 0.4609, 0.1172, 0.5391, 0.1641, 0.5312, 0.1641, 0.5312, 0.1641, 0.5391, 0.1641, 0.4688, 0.1797, 0.4766, 0.1797, 0.4766, 0.1875, 0.4688, 0.1875, 0.4688, 0.1719, 0.4766, 0.1719, 0.4766, 0.1797, 0.4688, 0.1797, 0.4766, 0.1719, 0.4844, 0.1719, 0.4844, 0.1797, 0.4766, 0.1797, 0.5469, 0.1641, 0.5547, 0.1641, 0.5547, 0.1719, 0.5469, 0.1719, 0.5156, 0.1328, 0.5078, 0.1328, 0.5078, 0.1328, 0.5156, 0.1328, 0.5547, 0.1562, 0.5625, 0.1562, 0.5625, 0.1641, 0.5547, 0.1641, 0.5312, 0.1641, 0.5391, 0.1641, 0.5391, 0.1719, 0.5312, 0.1719, 0.4766, 0.1484, 0.4844, 0.1484, 0.4844, 0.1484, 0.4766, 0.1484, 0.5547, 0.1016, 0.5469, 0.1016, 0.5469, 0.1016, 0.5547, 0.1016, 0.5312, 0.1797, 0.5391, 0.1797, 0.5391, 0.1875, 0.5312, 0.1875, 0.5312, 0.1719, 0.5391, 0.1719, 0.5391, 0.1797, 0.5312, 0.1797, 0.5391, 0.1719, 0.5469, 0.1719, 0.5469, 0.1797, 0.5391, 0.1797, 0.5156, 0.1641, 0.5234, 0.1641, 0.5234, 0.1719, 0.5156, 0.1719, 0.5156, 0.1562, 0.5234, 0.1562, 0.5234, 0.1641, 0.5156, 0.1641, 0.5234, 0.1562, 0.5312, 0.1562, 0.5312, 0.1641, 0.5234, 0.1641, 0.5, 0.1641, 0.5078, 0.1641, 0.5078, 0.1719, 0.5, 0.1719, 0.5, 0.1562, 0.5078, 0.1562, 0.5078, 0.1641, 0.5, 0.1641, 0.5078, 0.1562, 0.5156, 0.1562, 0.5156, 0.1641, 0.5078, 0.1641, 0.5, 0.1797, 0.5078, 0.1797, 0.5078, 0.1875, 0.5, 0.1875, 0.5, 0.1719, 0.5078, 0.1719, 0.5078, 0.1797, 0.5, 0.1797, 0.5078, 0.1719, 0.5156, 0.1719, 0.5156, 0.1797, 0.5078, 0.1797, 0.5156, 0.1328, 0.5234, 0.1328, 0.5234, 0.1406, 0.5156, 0.1406, 0.4688, 0.1484, 0.4766, 0.1484, 0.4766, 0.1484, 0.4688, 0.1484, 0.5234, 0.125, 0.5312, 0.125, 0.5312, 0.1328, 0.5234, 0.1328, 0.5, 0.1328, 0.5078, 0.1328, 0.5078, 0.1406, 0.5, 0.1406, 0.5, 0.125, 0.5078, 0.125, 0.5078, 0.1328, 0.5, 0.1328, 0.5547, 0.09375, 0.5547, 0.1016, 0.5547, 0.1016, 0.5547, 0.09375, 0.5, 0.1484, 0.5078, 0.1484, 0.5078, 0.1562, 0.5, 0.1562, 0.5, 0.1406, 0.5078, 0.1406, 0.5078, 0.1484, 0.5, 0.1484, 0.5078, 0.1406, 0.5156, 0.1406, 0.5156, 0.1484, 0.5078, 0.1484, 0.5469, 0.1328, 0.5547, 0.1328, 0.5547, 0.1406, 0.5469, 0.1406, 0.5469, 0.125, 0.5547, 0.125, 0.5547, 0.1328, 0.5469, 0.1328, 0.5547, 0.125, 0.5625, 0.125, 0.5625, 0.1328, 0.5547, 0.1328, 0.5312, 0.1328, 0.5391, 0.1328, 0.5391, 0.1406, 0.5312, 0.1406, 0.5312, 0.125, 0.5391, 0.125, 0.5391, 0.1328, 0.5312, 0.1328, 0.5391, 0.125, 0.5469, 0.125, 0.5469, 0.1328, 0.5391, 0.1328, 0.5078, 0.1328, 0.5078, 0.125, 0.5078, 0.125, 0.5078, 0.1328, 0.5312, 0.1406, 0.5391, 0.1406, 0.5391, 0.1484, 0.5312, 0.1484, 0.5391, 0.1406, 0.5469, 0.1406, 0.5469, 0.1484, 0.5391, 0.1484, 0.4531, 0.1641, 0.4609, 0.1641, 0.4609, 0.1719, 0.4531, 0.1719, 0.4531, 0.1562, 0.4609, 0.1562, 0.4609, 0.1641, 0.4531, 0.1641, 0.4609, 0.1562, 0.4688, 0.1562, 0.4688, 0.1641, 0.4609, 0.1641, 0.4375, 0.1641, 0.4453, 0.1641, 0.4453, 0.1719, 0.4375, 0.1719, 0.4375, 0.1562, 0.4453, 0.1562, 0.4453, 0.1641, 0.4375, 0.1641, 0.4453, 0.1562, 0.4531, 0.1562, 0.4531, 0.1641, 0.4453, 0.1641, 0.4375, 0.1797, 0.4453, 0.1797, 0.4453, 0.1875, 0.4375, 0.1875, 0.4375, 0.1719, 0.4453, 0.1719, 0.4453, 0.1797, 0.4375, 0.1797, 0.4453, 0.1719, 0.4531, 0.1719, 0.4531, 0.1797, 0.4453, 0.1797, 0.4531, 0.1328, 0.4609, 0.1328, 0.4609, 0.1406, 0.4531, 0.1406, 0.5547, 0.1641, 0.5469, 0.1641, 0.5469, 0.1641, 0.5547, 0.1641, 0.4609, 0.125, 0.4688, 0.125, 0.4688, 0.1328, 0.4609, 0.1328, 0.4375, 0.1328, 0.4453, 0.1328, 0.4453, 0.1406, 0.4375, 0.1406, 0.4375, 0.125, 0.4453, 0.125, 0.4453, 0.1328, 0.4375, 0.1328, 0.4688, 0.09375, 0.4688, 0.08594, 0.4688, 0.08594, 0.4688, 0.09375, 0.4375, 0.1484, 0.4453, 0.1484, 0.4453, 0.1562, 0.4375, 0.1562, 0.4375, 0.1406, 0.4453, 0.1406, 0.4453, 0.1484, 0.4375, 0.1484, 0.4453, 0.1406, 0.4531, 0.1406, 0.4531, 0.1484, 0.4453, 0.1484, 0.4844, 0.1328, 0.4922, 0.1328, 0.4922, 0.1406, 0.4844, 0.1406, 0.4844, 0.125, 0.4922, 0.125, 0.4922, 0.1328, 0.4844, 0.1328, 0.4922, 0.125, 0.5, 0.125, 0.5, 0.1328, 0.4922, 0.1328, 0.4688, 0.1328, 0.4766, 0.1328, 0.4766, 0.1406, 0.4688, 0.1406, 0.4688, 0.125, 0.4766, 0.125, 0.4766, 0.1328, 0.4688, 0.1328, 0.4766, 0.125, 0.4844, 0.125, 0.4844, 0.1328, 0.4766, 0.1328, 0.5547, 0.1562, 0.5547, 0.1641, 0.5547, 0.1641, 0.5547, 0.1562, 0.4688, 0.1406, 0.4766, 0.1406, 0.4766, 0.1484, 0.4688, 0.1484, 0.4766, 0.1406, 0.4844, 0.1406, 0.4844, 0.1484, 0.4766, 0.1484, 0.5156, 0.1016, 0.5234, 0.1016, 0.5234, 0.1094, 0.5156, 0.1094, 0.5156, 0.09375, 0.5234, 0.09375, 0.5234, 0.1016, 0.5156, 0.1016, 0.5234, 0.09375, 0.5312, 0.09375, 0.5312, 0.1016, 0.5234, 0.1016, 0.5, 0.1016, 0.5078, 0.1016, 0.5078, 0.1094, 0.5, 0.1094, 0.5, 0.09375, 0.5078, 0.09375, 0.5078, 0.1016, 0.5, 0.1016, 0.5078, 0.09375, 0.5156, 0.09375, 0.5156, 0.1016, 0.5078, 0.1016, 0.5, 0.1172, 0.5078, 0.1172, 0.5078, 0.125, 0.5, 0.125, 0.5, 0.1094, 0.5078, 0.1094, 0.5078, 0.1172, 0.5, 0.1172, 0.5078, 0.1094, 0.5156, 0.1094, 0.5156, 0.1172, 0.5078, 0.1172, 0.5156, 0.07031, 0.5234, 0.07031, 0.5234, 0.07812, 0.5156, 0.07812, 0.5156, 0.0625, 0.5234, 0.0625, 0.5234, 0.07031, 0.5156, 0.07031, 0.5234, 0.0625, 0.5312, 0.0625, 0.5312, 0.07031, 0.5234, 0.07031, 0.5, 0.07031, 0.5078, 0.07031, 0.5078, 0.07812, 0.5, 0.07812, 0.5, 0.0625, 0.5078, 0.0625, 0.5078, 0.07031, 0.5, 0.07031, 0.5078, 0.0625, 0.5156, 0.0625, 0.5156, 0.07031, 0.5078, 0.07031, 0.5, 0.08594, 0.5078, 0.08594, 0.5078, 0.09375, 0.5, 0.09375, 0.5, 0.07812, 0.5078, 0.07812, 0.5078, 0.08594, 0.5, 0.08594, 0.5078, 0.07812, 0.5156, 0.07812, 0.5156, 0.08594, 0.5078, 0.08594, 0.5469, 0.07031, 0.5547, 0.07031, 0.5547, 0.07812, 0.5469, 0.07812, 0.5469, 0.0625, 0.5547, 0.0625, 0.5547, 0.07031, 0.5469, 0.07031, 0.5547, 0.0625, 0.5625, 0.0625, 0.5625, 0.07031, 0.5547, 0.07031, 0.5312, 0.07031, 0.5391, 0.07031, 0.5391, 0.07812, 0.5312, 0.07812, 0.5312, 0.0625, 0.5391, 0.0625, 0.5391, 0.07031, 0.5312, 0.07031, 0.5391, 0.0625, 0.5469, 0.0625, 0.5469, 0.07031, 0.5391, 0.07031, 0.4688, 0.1016, 0.4688, 0.09375, 0.4688, 0.09375, 0.4688, 0.1016, 0.5312, 0.07812, 0.5391, 0.07812, 0.5391, 0.08594, 0.5312, 0.08594, 0.5391, 0.07812, 0.5469, 0.07812, 0.5469, 0.08594, 0.5391, 0.08594, 0.4531, 0.1016, 0.4609, 0.1016, 0.4609, 0.1094, 0.4531, 0.1094, 0.4531, 0.09375, 0.4609, 0.09375, 0.4609, 0.1016, 0.4531, 0.1016, 0.4609, 0.09375, 0.4688, 0.09375, 0.4688, 0.1016, 0.4609, 0.1016, 0.4375, 0.1016, 0.4453, 0.1016, 0.4453, 0.1094, 0.4375, 0.1094, 0.4375, 0.09375, 0.4453, 0.09375, 0.4453, 0.1016, 0.4375, 0.1016, 0.4453, 0.09375, 0.4531, 0.09375, 0.4531, 0.1016, 0.4453, 0.1016, 0.4375, 0.1172, 0.4453, 0.1172, 0.4453, 0.125, 0.4375, 0.125, 0.4375, 0.1094, 0.4453, 0.1094, 0.4453, 0.1172, 0.4375, 0.1172, 0.4453, 0.1094, 0.4531, 0.1094, 0.4531, 0.1172, 0.4453, 0.1172, 0.4531, 0.07031, 0.4609, 0.07031, 0.4609, 0.07812, 0.4531, 0.07812, 0.4531, 0.0625, 0.4609, 0.0625, 0.4609, 0.07031, 0.4531, 0.07031, 0.4609, 0.0625, 0.4688, 0.0625, 0.4688, 0.07031, 0.4609, 0.07031, 0.4375, 0.07031, 0.4453, 0.07031, 0.4453, 0.07812, 0.4375, 0.07812, 0.4375, 0.0625, 0.4453, 0.0625, 0.4453, 0.07031, 0.4375, 0.07031, 0.4453, 0.0625, 0.4531, 0.0625, 0.4531, 0.07031, 0.4453, 0.07031, 0.4375, 0.08594, 0.4453, 0.08594, 0.4453, 0.09375, 0.4375, 0.09375, 0.4375, 0.07812, 0.4453, 0.07812, 0.4453, 0.08594, 0.4375, 0.08594, 0.4453, 0.07812, 0.4531, 0.07812, 0.4531, 0.08594, 0.4453, 0.08594, 0.4844, 0.07031, 0.4922, 0.07031, 0.4922, 0.07812, 0.4844, 0.07812, 0.4844, 0.0625, 0.4922, 0.0625, 0.4922, 0.07031, 0.4844, 0.07031, 0.4922, 0.0625, 0.5, 0.0625, 0.5, 0.07031, 0.4922, 0.07031, 0.4688, 0.07031, 0.4766, 0.07031, 0.4766, 0.07812, 0.4688, 0.07812, 0.4688, 0.0625, 0.4766, 0.0625, 0.4766, 0.07031, 0.4688, 0.07031, 0.4766, 0.0625, 0.4844, 0.0625, 0.4844, 0.07031, 0.4766, 0.07031, 0.4844, 0.08594, 0.4922, 0.08594, 0.4922, 0.08594, 0.4844, 0.08594, 0.4688, 0.07812, 0.4766, 0.07812, 0.4766, 0.08594, 0.4688, 0.08594, 0.4766, 0.07812, 0.4844, 0.07812, 0.4844, 0.08594, 0.4766, 0.08594, 0.4453, 0.1172, 0.4531, 0.1172, 0.4531, 0.1172, 0.4453, 0.1172, 0.4844, 0.07812, 0.4922, 0.07812, 0.4922, 0.08594, 0.4844, 0.08594, 0.4922, 0.07812, 0.5, 0.07812, 0.5, 0.08594, 0.4922, 0.08594, 0.4531, 0.08594, 0.4609, 0.08594, 0.4609, 0.09375, 0.4531, 0.09375, 0.4531, 0.07812, 0.4609, 0.07812, 0.4609, 0.08594, 0.4531, 0.08594, 0.4609, 0.07812, 0.4688, 0.07812, 0.4688, 0.08594, 0.4609, 0.08594, 0.5234, 0.1328, 0.5156, 0.1328, 0.5156, 0.1328, 0.5234, 0.1328, 0.4531, 0.1094, 0.4609, 0.1094, 0.4609, 0.1172, 0.4531, 0.1172, 0.4609, 0.1094, 0.4688, 0.1094, 0.4688, 0.1172, 0.4609, 0.1172, 0.4922, 0.08594, 0.4922, 0.09375, 0.4922, 0.09375, 0.4922, 0.08594, 0.5469, 0.07812, 0.5547, 0.07812, 0.5547, 0.08594, 0.5469, 0.08594, 0.5547, 0.07812, 0.5625, 0.07812, 0.5625, 0.08594, 0.5547, 0.08594, 0.5156, 0.08594, 0.5234, 0.08594, 0.5234, 0.09375, 0.5156, 0.09375, 0.5156, 0.07812, 0.5234, 0.07812, 0.5234, 0.08594, 0.5156, 0.08594, 0.5234, 0.07812, 0.5312, 0.07812, 0.5312, 0.08594, 0.5234, 0.08594, 0.5234, 0.125, 0.5234, 0.1328, 0.5234, 0.1328, 0.5234, 0.125, 0.5156, 0.1094, 0.5234, 0.1094, 0.5234, 0.1172, 0.5156, 0.1172, 0.5234, 0.1094, 0.5312, 0.1094, 0.5312, 0.1172, 0.5234, 0.1172, 0.4844, 0.1484, 0.4922, 0.1484, 0.4922, 0.1484, 0.4844, 0.1484, 0.4844, 0.1406, 0.4922, 0.1406, 0.4922, 0.1484, 0.4844, 0.1484, 0.4922, 0.1406, 0.5, 0.1406, 0.5, 0.1484, 0.4922, 0.1484, 0.4531, 0.1484, 0.4609, 0.1484, 0.4609, 0.1562, 0.4531, 0.1562, 0.4531, 0.1406, 0.4609, 0.1406, 0.4609, 0.1484, 0.4531, 0.1484, 0.4609, 0.1406, 0.4688, 0.1406, 0.4688, 0.1484, 0.4609, 0.1484, 0.4531, 0.1797, 0.4609, 0.1797, 0.4609, 0.1875, 0.4531, 0.1875, 0.4531, 0.1719, 0.4609, 0.1719, 0.4609, 0.1797, 0.4531, 0.1797, 0.4609, 0.1719, 0.4688, 0.1719, 0.4688, 0.1797, 0.4609, 0.1797, 0.4766, 0.08594, 0.4844, 0.08594, 0.4844, 0.08594, 0.4766, 0.08594, 0.5469, 0.1406, 0.5547, 0.1406, 0.5547, 0.1484, 0.5469, 0.1484, 0.5547, 0.1406, 0.5625, 0.1406, 0.5625, 0.1484, 0.5547, 0.1484, 0.5156, 0.1484, 0.5234, 0.1484, 0.5234, 0.1562, 0.5156, 0.1562, 0.5156, 0.1406, 0.5234, 0.1406, 0.5234, 0.1484, 0.5156, 0.1484, 0.5234, 0.1406, 0.5312, 0.1406, 0.5312, 0.1484, 0.5234, 0.1484, 0.5156, 0.1797, 0.5234, 0.1797, 0.5234, 0.1875, 0.5156, 0.1875, 0.5156, 0.1719, 0.5234, 0.1719, 0.5234, 0.1797, 0.5156, 0.1797, 0.5234, 0.1719, 0.5312, 0.1719, 0.5312, 0.1797, 0.5234, 0.1797, 0.5469, 0.1797, 0.5547, 0.1797, 0.5547, 0.1875, 0.5469, 0.1875, 0.5469, 0.1719, 0.5547, 0.1719, 0.5547, 0.1797, 0.5469, 0.1797, 0.5547, 0.1719, 0.5625, 0.1719, 0.5625, 0.1797, 0.5547, 0.1797, 0.4844, 0.1797, 0.4922, 0.1797, 0.4922, 0.1875, 0.4844, 0.1875, 0.4844, 0.1719, 0.4922, 0.1719, 0.4922, 0.1797, 0.4844, 0.1797, 0.4922, 0.1719, 0.5, 0.1719, 0.5, 0.1797, 0.4922, 0.1797, 0.5469, 0.1172, 0.5547, 0.1172, 0.5547, 0.125, 0.5469, 0.125, 0.5469, 0.1094, 0.5547, 0.1094, 0.5547, 0.1172, 0.5469, 0.1172, 0.5547, 0.1094, 0.5625, 0.1094, 0.5625, 0.1172, 0.5547, 0.1172, 0.4844, 0.1172, 0.4922, 0.1172, 0.4922, 0.125, 0.4844, 0.125, 0.4844, 0.1094, 0.4922, 0.1094, 0.4922, 0.1172, 0.4844, 0.1172, 0.4922, 0.1094, 0.5, 0.1094, 0.5, 0.1172, 0.4922, 0.1172, 0.4766, 0.08594, 0.4844, 0.08594, 0.4844, 0.09375, 0.4766, 0.09375, 0.4453, 0.1172, 0.4531, 0.1172, 0.4531, 0.125, 0.4453, 0.125, 0.5391, 0.08594, 0.5469, 0.08594, 0.5469, 0.09375, 0.5391, 0.09375, 0.5078, 0.1172, 0.5156, 0.1172, 0.5156, 0.125, 0.5078, 0.125, 0.4766, 0.1484, 0.4844, 0.1484, 0.4844, 0.1562, 0.4766, 0.1562, 0.5391, 0.1484, 0.5469, 0.1484, 0.5469, 0.1562, 0.5391, 0.1562, 0.4844, 0.09375, 0.4922, 0.09375, 0.4922, 0.1016, 0.4844, 0.1016, 0.4688, 0.09375, 0.4766, 0.09375, 0.4766, 0.1016, 0.4688, 0.1016, 0.4766, 0.09375, 0.4844, 0.09375, 0.4844, 0.1016, 0.4766, 0.1016, 0.5469, 0.09375, 0.5547, 0.09375, 0.5547, 0.1016, 0.5469, 0.1016, 0.5312, 0.09375, 0.5391, 0.09375, 0.5391, 0.1016, 0.5312, 0.1016, 0.5391, 0.09375, 0.5469, 0.09375, 0.5469, 0.1016, 0.5391, 0.1016, 0.4844, 0.1562, 0.4922, 0.1562, 0.4922, 0.1641, 0.4844, 0.1641, 0.4688, 0.1562, 0.4766, 0.1562, 0.4766, 0.1641, 0.4688, 0.1641, 0.4766, 0.1562, 0.4844, 0.1562, 0.4844, 0.1641, 0.4766, 0.1641, 0.5469, 0.1562, 0.5547, 0.1562, 0.5547, 0.1641, 0.5469, 0.1641, 0.5312, 0.1562, 0.5391, 0.1562, 0.5391, 0.1641, 0.5312, 0.1641, 0.5391, 0.1562, 0.5469, 0.1562, 0.5469, 0.1641, 0.5391, 0.1641, 0.5156, 0.125, 0.5234, 0.125, 0.5234, 0.1328, 0.5156, 0.1328, 0.5078, 0.125, 0.5156, 0.125, 0.5156, 0.1328, 0.5078, 0.1328, 0.5312, 0.1484, 0.5391, 0.1484, 0.5391, 0.1562, 0.5312, 0.1562, 0.4531, 0.125, 0.4609, 0.125, 0.4609, 0.1328, 0.4531, 0.1328, 0.4453, 0.125, 0.4531, 0.125, 0.4531, 0.1328, 0.4453, 0.1328, 0.4688, 0.1484, 0.4766, 0.1484, 0.4766, 0.1562, 0.4688, 0.1562, 0.5312, 0.08594, 0.5391, 0.08594, 0.5391, 0.09375, 0.5312, 0.09375, 0.4688, 0.08594, 0.4766, 0.08594, 0.4766, 0.09375, 0.4688, 0.09375, 0.4844, 0.08594, 0.4922, 0.08594, 0.4922, 0.09375, 0.4844, 0.09375, 0.4531, 0.1172, 0.4609, 0.1172, 0.4609, 0.125, 0.4531, 0.125, 0.5469, 0.08594, 0.5547, 0.08594, 0.5547, 0.09375, 0.5469, 0.09375, 0.5156, 0.1172, 0.5234, 0.1172, 0.5234, 0.125, 0.5156, 0.125, 0.4844, 0.1484, 0.4922, 0.1484, 0.4922, 0.1562, 0.4844, 0.1562, 0.5469, 0.1484, 0.5547, 0.1484, 0.5547, 0.1562, 0.5469, 0.1562, 0.5391, 0.08594, 0.5469, 0.08594, 0.5469, 0.08594, 0.5391, 0.08594, 0.4531, 0.1328, 0.4453, 0.1328, 0.4453, 0.1328, 0.4531, 0.1328, 0.5312, 0.1641, 0.5312, 0.1562, 0.5312, 0.1562, 0.5312, 0.1641, 0.4922, 0.1562, 0.4922, 0.1641, 0.4922, 0.1641, 0.4922, 0.1562, 0.5312, 0.1562, 0.5312, 0.1484, 0.5312, 0.1484, 0.5312, 0.1562, 0.4922, 0.1641, 0.4844, 0.1641, 0.4844, 0.1641, 0.4922, 0.1641, 0.5078, 0.1172, 0.5156, 0.1172, 0.5156, 0.1172, 0.5078, 0.1172, 0.4922, 0.09375, 0.4922, 0.1016, 0.4922, 0.1016, 0.4922, 0.09375, 0.4922, 0.1016, 0.4844, 0.1016, 0.4844, 0.1016, 0.4922, 0.1016, 0.5234, 0.1172, 0.5234, 0.125, 0.5234, 0.125, 0.5234, 0.1172, 0.4688, 0.1641, 0.4688, 0.1562, 0.4688, 0.1562, 0.4688, 0.1641, 0.4688, 0.1562, 0.4688, 0.1484, 0.4688, 0.1484, 0.4688, 0.1562, 0.5312, 0.1484, 0.5391, 0.1484, 0.5391, 0.1484, 0.5312, 0.1484, 0.4766, 0.1641, 0.4688, 0.1641, 0.4688, 0.1641, 0.4766, 0.1641, 0.5156, 0.1172, 0.5234, 0.1172, 0.5234, 0.1172, 0.5156, 0.1172, 0.5391, 0.1484, 0.5469, 0.1484, 0.5469, 0.1484, 0.5391, 0.1484, 0.4844, 0.1641, 0.4766, 0.1641, 0.4766, 0.1641, 0.4844, 0.1641, 0.4766, 0.1016, 0.4688, 0.1016, 0.4688, 0.1016, 0.4766, 0.1016, 0.4922, 0.1484, 0.4922, 0.1562, 0.4922, 0.1562, 0.4922, 0.1484, 0.4688, 0.08594, 0.4766, 0.08594, 0.4766, 0.08594, 0.4688, 0.08594, 0.5312, 0.1016, 0.5312, 0.09375, 0.5312, 0.09375, 0.5312, 0.1016, 0.4453, 0.125, 0.4453, 0.1172, 0.4453, 0.1172, 0.4453, 0.125, 0.4844, 0.1016, 0.4766, 0.1016, 0.4766, 0.1016, 0.4844, 0.1016, 0.5312, 0.09375, 0.5312, 0.08594, 0.5312, 0.08594, 0.5312, 0.09375])
me_cube.materials.append(mat_material)
me_cube.use_remesh_preserve_volume = False
me_cube.use_remesh_preserve_attributes = False
me_cube.use_mirror_vertex_groups = False
me_cube.update()

# ---- objects
ob_cube = bpy.data.objects.new('Cube', me_cube)

# ---- transforms, parenting, visibility, modifiers, constraints
ob_cube.location = (0.0, 0.0, 0.0)
ob_cube.lock_rotations_4d = False
ob_cube.empty_display_type = 'ARROWS'
ob_cube.lineart.crease_threshold = 0.0

# ---- collection membership
col_collection.objects.link(ob_cube)

# ---- scene / render settings (as saved in the file)
scene.frame_start = 1; scene.frame_end = 250; scene.frame_set(1)
scene.render.engine = 'BLENDER_EEVEE_NEXT'
scene.cycles.use_denoising = False
scene.cycles.samples = 128
scene.cycles.sampling_pattern = 'TABULATED_SOBOL'
scene.cycles.use_adaptive_sampling = False
scene.cycles.use_light_tree = False
scene.view_settings.view_transform = 'Filmic'
bpy.context.view_layer.update()

# ---- added for rendering (the .blend has no active camera and no usable light): camera, sun
cam_auto = bpy.data.cameras.new('AutoCamera')
cam_auto.lens = 50.0
cam_auto.sensor_width = 36.0
cam_auto.clip_end = 1000.0
ob_auto_camera = bpy.data.objects.new('AutoCamera', cam_auto)
scene.collection.objects.link(ob_auto_camera)
ob_auto_camera.location = (3.33671, -4.00406, 2.69809)
ob_auto_camera.rotation_euler = (1.09748, -7.21219e-08, 0.694738)
scene.camera = ob_auto_camera
light_auto_sun = bpy.data.lights.new('AutoSun', 'SUN')
light_auto_sun.energy = 3.0
light_auto_sun.angle = 0.0523599
ob_auto_sun = bpy.data.objects.new('AutoSun', light_auto_sun)
scene.collection.objects.link(ob_auto_sun)
ob_auto_sun.rotation_euler = (0.872665, 0.174533, 0.523599)
bpy.context.view_layer.update()
